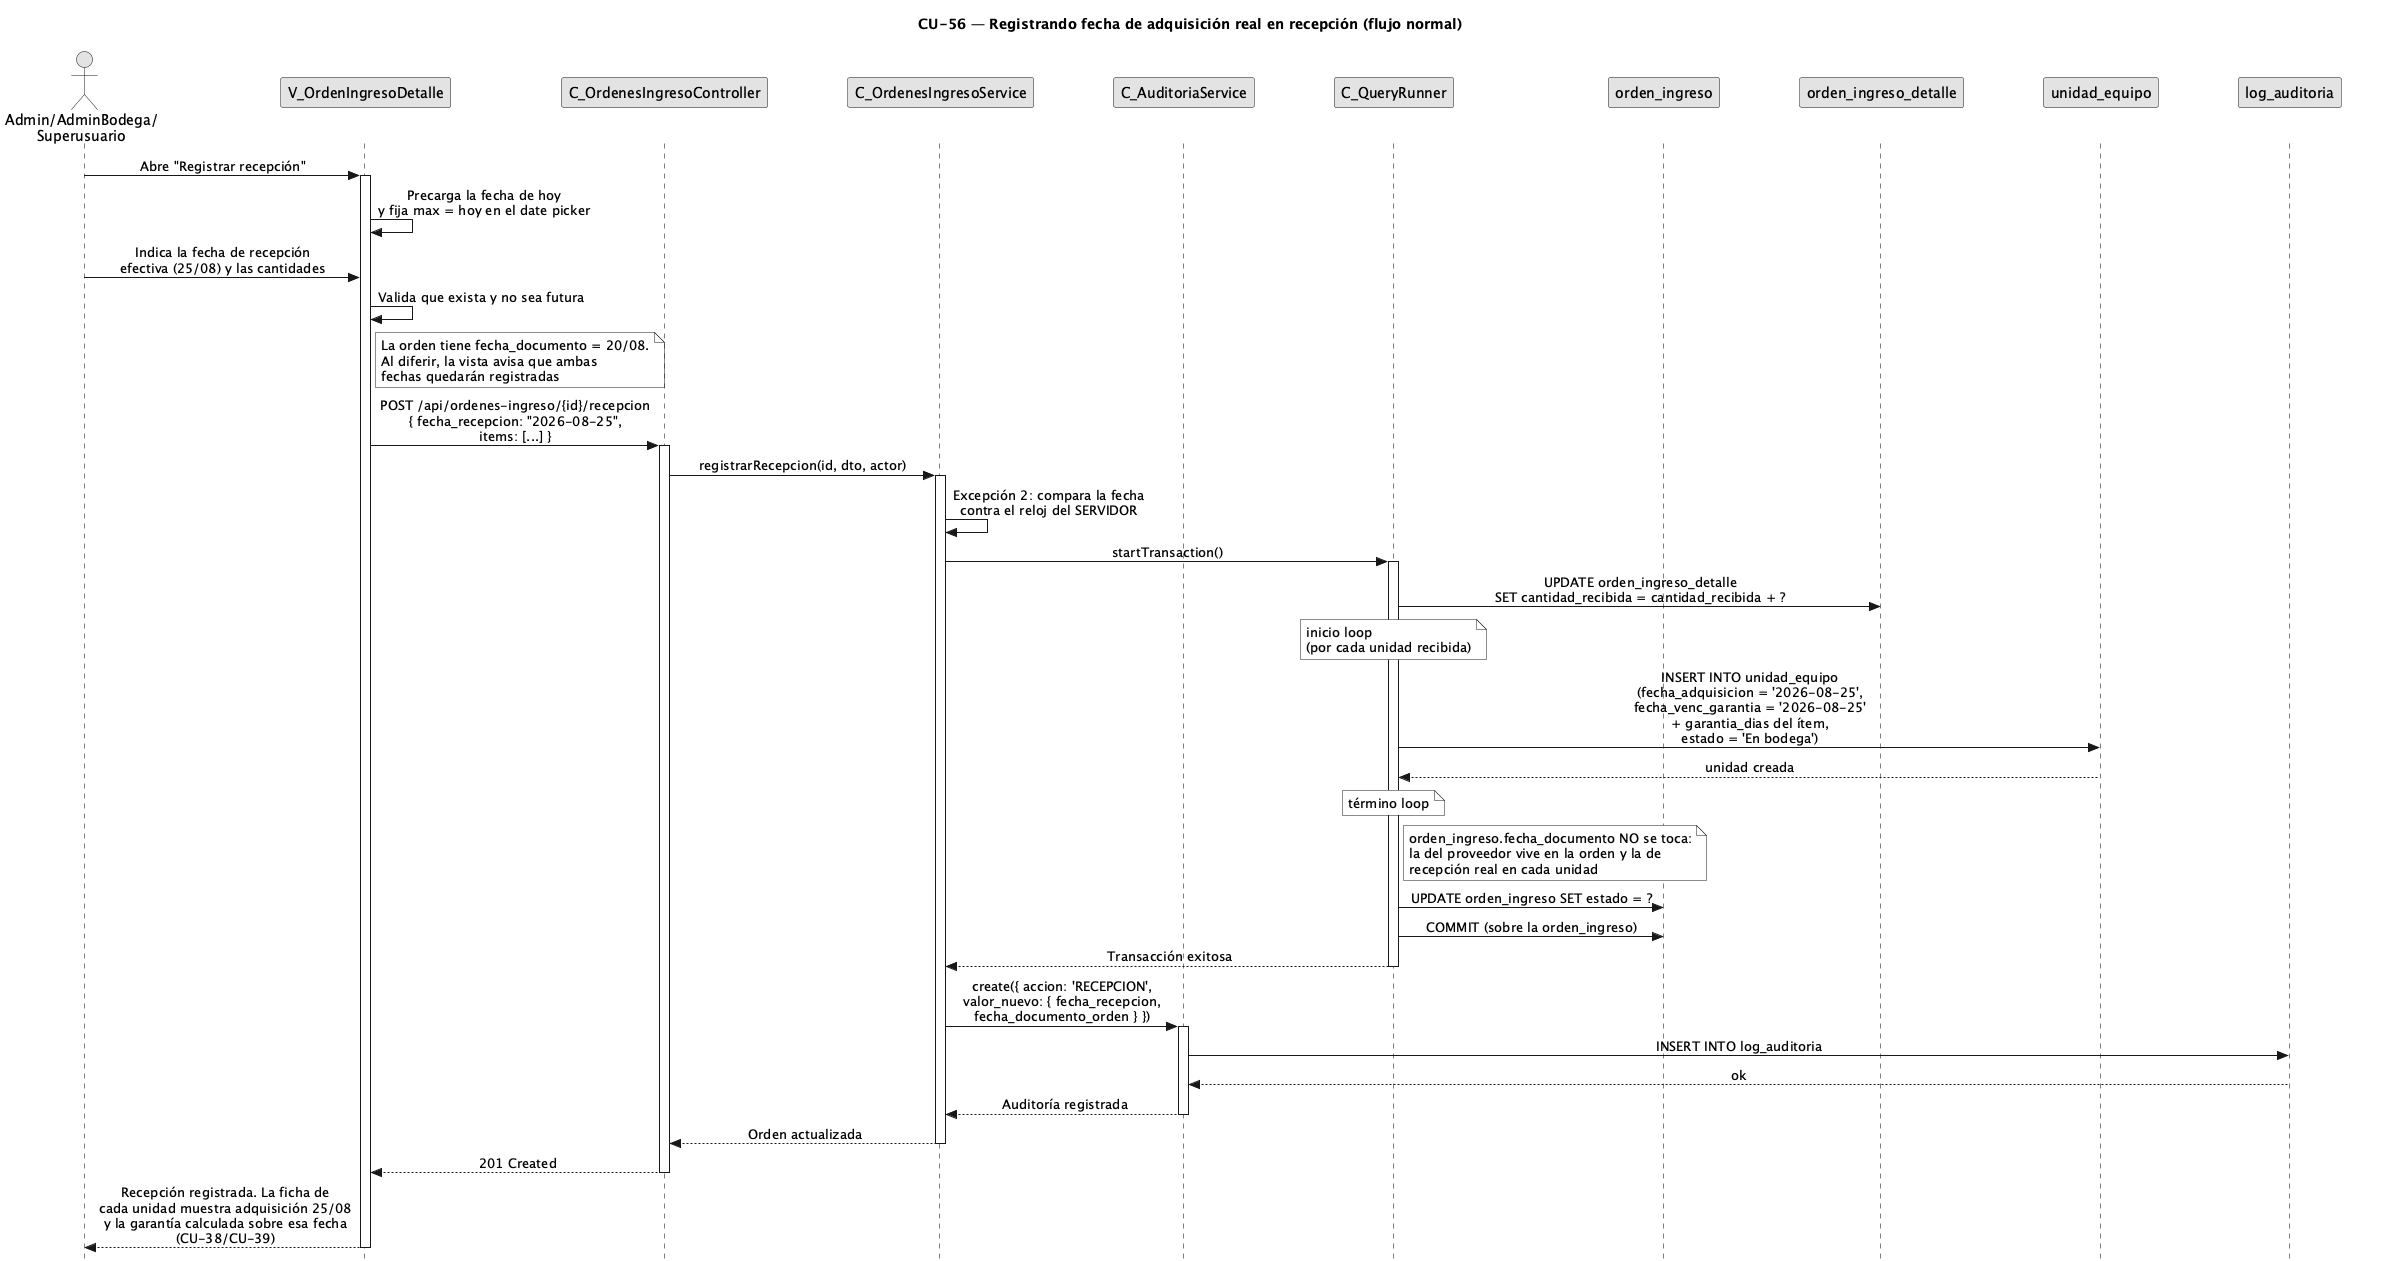

The diagram above was rendered by PlantUML. Its source (embedded in the PNG):
@startuml CU56-FechaAdquisicionReal-Normal
title CU-56 — Registrando fecha de adquisición real en recepción (flujo normal)

skinparam style strictuml
skinparam monochrome true
skinparam shadowing false
skinparam sequenceMessageAlign center
<style>
sequenceDiagram {
  participant {
    margin 35
  }
  actor {
    margin 15
  }
}
</style>
skinparam sequence {
  MessageAlign center
  LifeLineBorderColor black
}
hide footbox

actor "Admin/AdminBodega/\nSuperusuario" as user
participant "V_OrdenIngresoDetalle" as view
participant "C_OrdenesIngresoController" as ctrl
participant "C_OrdenesIngresoService" as svc
participant "C_AuditoriaService" as aud
participant "C_QueryRunner" as qr
participant "orden_ingreso" as oing
participant "orden_ingreso_detalle" as odet
participant "log_auditoria" as aent
participant "unidad_equipo" as uent
participant "log_auditoria" as aent

user -> view : Abre "Registrar recepción"
activate view

view -> view : Precarga la fecha de hoy\ny fija max = hoy en el date picker

user -> view : Indica la fecha de recepción\nefectiva (25/08) y las cantidades

view -> view : Valida que exista y no sea futura

note right of view
  La orden tiene fecha_documento = 20/08.
  Al diferir, la vista avisa que ambas
  fechas quedarán registradas
end note

view -> ctrl : POST /api/ordenes-ingreso/{id}/recepcion\n{ fecha_recepcion: "2026-08-25",\nitems: [...] }
activate ctrl

ctrl -> svc : registrarRecepcion(id, dto, actor)
activate svc

svc -> svc : Excepción 2: compara la fecha\ncontra el reloj del SERVIDOR

svc -> qr : startTransaction()
activate qr

qr -> odet : UPDATE orden_ingreso_detalle\nSET cantidad_recibida = cantidad_recibida + ?

note over qr : inicio loop\n(por cada unidad recibida)
  qr -> uent : INSERT INTO unidad_equipo\n(fecha_adquisicion = '2026-08-25',\nfecha_venc_garantia = '2026-08-25'\n+ garantia_dias del ítem,\nestado = 'En bodega')
  uent --> qr : unidad creada
note over qr : término loop

note right of qr
  orden_ingreso.fecha_documento NO se toca:
  la del proveedor vive en la orden y la de
  recepción real en cada unidad
end note

qr -> oing : UPDATE orden_ingreso SET estado = ?
qr -> oing :COMMIT (sobre la orden_ingreso)
qr --> svc : Transacción exitosa
deactivate qr

svc -> aud : create({ accion: 'RECEPCION',\nvalor_nuevo: { fecha_recepcion,\nfecha_documento_orden } })
activate aud
aud -> aent : INSERT INTO log_auditoria
aent --> aud : ok
aud --> svc : Auditoría registrada
deactivate aud

svc --> ctrl : Orden actualizada
deactivate svc

ctrl --> view : 201 Created
deactivate ctrl

view --> user : Recepción registrada. La ficha de\ncada unidad muestra adquisición 25/08\ny la garantía calculada sobre esa fecha\n(CU-38/CU-39)
deactivate view

@enduml